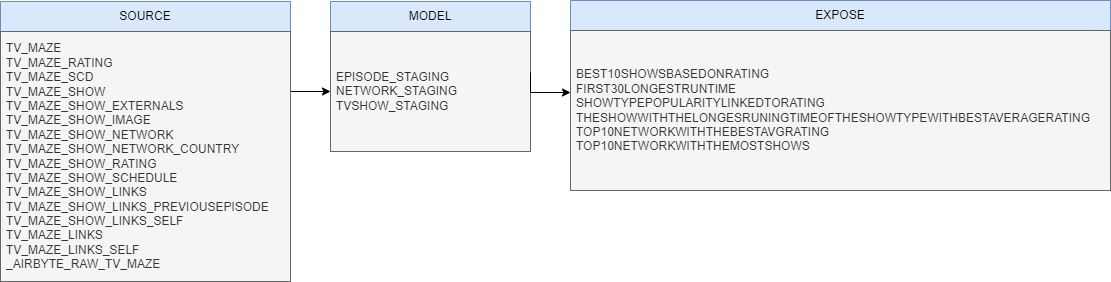

The diagram above was exported from draw.io. Its source (the exported page's mxGraphModel, read from the mxfile embedded in the PNG):
<mxGraphModel dx="1422" dy="886" grid="1" gridSize="10" guides="1" tooltips="1" connect="1" arrows="1" fold="1" page="1" pageScale="1" pageWidth="1169" pageHeight="827" background="none" math="0" shadow="0">
  <root>
    <mxCell id="0" />
    <mxCell id="1" parent="0" />
    <mxCell id="D0wHg2OSW79LAU6kYSg6-132" style="edgeStyle=orthogonalEdgeStyle;rounded=0;orthogonalLoop=1;jettySize=auto;html=1;exitX=1;exitY=0.25;exitDx=0;exitDy=0;" edge="1" parent="1" source="D0wHg2OSW79LAU6kYSg6-122" target="D0wHg2OSW79LAU6kYSg6-127">
      <mxGeometry relative="1" as="geometry">
        <Array as="points">
          <mxPoint x="320" y="210" />
        </Array>
      </mxGeometry>
    </mxCell>
    <mxCell id="D0wHg2OSW79LAU6kYSg6-122" value="SOURCE" style="swimlane;fontStyle=0;childLayout=stackLayout;horizontal=1;startSize=30;horizontalStack=0;resizeParent=1;resizeParentMax=0;resizeLast=0;collapsible=1;marginBottom=0;whiteSpace=wrap;html=1;fillColor=#dae8fc;strokeColor=#6c8ebf;" vertex="1" parent="1">
      <mxGeometry x="30" y="120" width="290" height="280" as="geometry" />
    </mxCell>
    <mxCell id="D0wHg2OSW79LAU6kYSg6-123" value="TV_MAZE&lt;br&gt;TV_MAZE_RATING&lt;br&gt;TV_MAZE_SCD&lt;br&gt;TV_MAZE_SHOW&lt;br&gt;TV_MAZE_SHOW_EXTERNALS&lt;br&gt;TV_MAZE_SHOW_IMAGE&lt;br&gt;TV_MAZE_SHOW_NETWORK&lt;br&gt;TV_MAZE_SHOW_NETWORK_COUNTRY&lt;br&gt;TV_MAZE_SHOW_RATING&lt;br&gt;TV_MAZE_SHOW_SCHEDULE&lt;br&gt;TV_MAZE_SHOW_LINKS&lt;br&gt;TV_MAZE_SHOW_LINKS_PREVIOUSEPISODE&lt;br&gt;TV_MAZE_SHOW_LINKS_SELF&lt;br&gt;TV_MAZE_LINKS&lt;br&gt;TV_MAZE_LINKS_SELF&lt;br&gt;_AIRBYTE_RAW_TV_MAZE" style="text;strokeColor=#666666;fillColor=#f5f5f5;align=left;verticalAlign=middle;spacingLeft=4;spacingRight=4;overflow=hidden;points=[[0,0.5],[1,0.5]];portConstraint=eastwest;rotatable=0;whiteSpace=wrap;html=1;fontColor=#333333;" vertex="1" parent="D0wHg2OSW79LAU6kYSg6-122">
      <mxGeometry y="30" width="290" height="250" as="geometry" />
    </mxCell>
    <mxCell id="D0wHg2OSW79LAU6kYSg6-126" value="MODEL" style="swimlane;fontStyle=0;childLayout=stackLayout;horizontal=1;startSize=30;horizontalStack=0;resizeParent=1;resizeParentMax=0;resizeLast=0;collapsible=1;marginBottom=0;whiteSpace=wrap;html=1;fillColor=#dae8fc;strokeColor=#6c8ebf;" vertex="1" parent="1">
      <mxGeometry x="360" y="120" width="200" height="150" as="geometry" />
    </mxCell>
    <mxCell id="D0wHg2OSW79LAU6kYSg6-127" value="EPISODE_STAGING&lt;br&gt;NETWORK_STAGING&lt;br&gt;TVSHOW_STAGING" style="text;strokeColor=#666666;fillColor=#f5f5f5;align=left;verticalAlign=middle;spacingLeft=4;spacingRight=4;overflow=hidden;points=[[0,0.5],[1,0.5]];portConstraint=eastwest;rotatable=0;whiteSpace=wrap;html=1;fontColor=#333333;" vertex="1" parent="D0wHg2OSW79LAU6kYSg6-126">
      <mxGeometry y="30" width="200" height="120" as="geometry" />
    </mxCell>
    <mxCell id="D0wHg2OSW79LAU6kYSg6-130" value="EXPOSE" style="swimlane;fontStyle=0;childLayout=stackLayout;horizontal=1;startSize=30;horizontalStack=0;resizeParent=1;resizeParentMax=0;resizeLast=0;collapsible=1;marginBottom=0;whiteSpace=wrap;html=1;fillColor=#dae8fc;strokeColor=#6c8ebf;" vertex="1" parent="1">
      <mxGeometry x="600" y="119" width="540" height="190" as="geometry" />
    </mxCell>
    <mxCell id="D0wHg2OSW79LAU6kYSg6-131" value="BEST10SHOWSBASEDONRATING&lt;br&gt;FIRST30LONGESTRUNTIME&lt;br&gt;SHOWTYPEPOPULARITYLINKEDTORATING&lt;br&gt;THESHOWWITHTHELONGESRUNINGTIMEOFTHESHOWTYPEWITHBESTAVERAGERATING&lt;br&gt;TOP10NETWORKWITHTHEBESTAVGRATING&lt;br&gt;TOP10NETWORKWITHTHEMOSTSHOWS" style="text;strokeColor=#666666;fillColor=#f5f5f5;align=left;verticalAlign=middle;spacingLeft=4;spacingRight=4;overflow=hidden;points=[[0,0.5],[1,0.5]];portConstraint=eastwest;rotatable=0;whiteSpace=wrap;html=1;fontColor=#333333;" vertex="1" parent="D0wHg2OSW79LAU6kYSg6-130">
      <mxGeometry y="30" width="540" height="160" as="geometry" />
    </mxCell>
    <mxCell id="D0wHg2OSW79LAU6kYSg6-134" style="edgeStyle=orthogonalEdgeStyle;rounded=0;orthogonalLoop=1;jettySize=auto;html=1;exitX=1;exitY=0.25;exitDx=0;exitDy=0;" edge="1" parent="1">
      <mxGeometry relative="1" as="geometry">
        <mxPoint x="560" y="191" as="sourcePoint" />
        <mxPoint x="600" y="211" as="targetPoint" />
        <Array as="points">
          <mxPoint x="560" y="211" />
        </Array>
      </mxGeometry>
    </mxCell>
  </root>
</mxGraphModel>